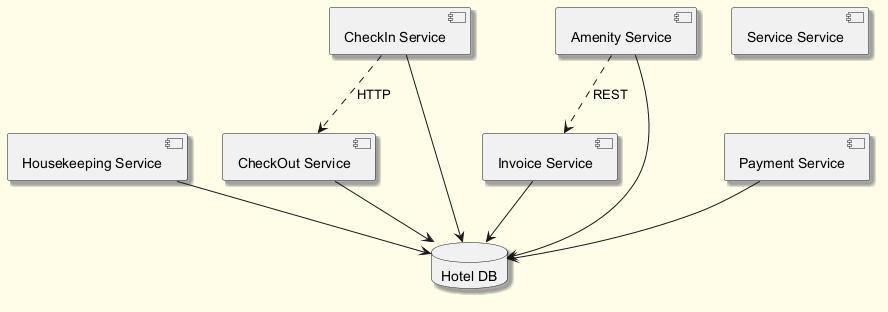

The diagram above was rendered by PlantUML. Its source (embedded in the PNG):
@startuml
skinparam backgroundColor #FFFDE7
skinparam classBackgroundColor #FFF9C4
skinparam classBorderColor #F57F17
skinparam shadowing true
component "Housekeeping Service" as C_HousekeepingService
component "Service Service" as C_ServiceService
component "CheckIn Service" as C_CheckInService
component "Invoice Service" as C_InvoiceService
component "Payment Service" as C_PaymentService
component "Amenity Service" as C_AmenityService
component "CheckOut Service" as C_CheckOutService
database "Hotel DB" as DB_hotel
C_HousekeepingService --> DB_hotel
C_CheckInService --> DB_hotel
C_InvoiceService --> DB_hotel
C_PaymentService --> DB_hotel
C_AmenityService --> DB_hotel
C_CheckOutService --> DB_hotel
C_CheckInService ..> C_CheckOutService : HTTP
C_AmenityService ..> C_InvoiceService : REST
@enduml